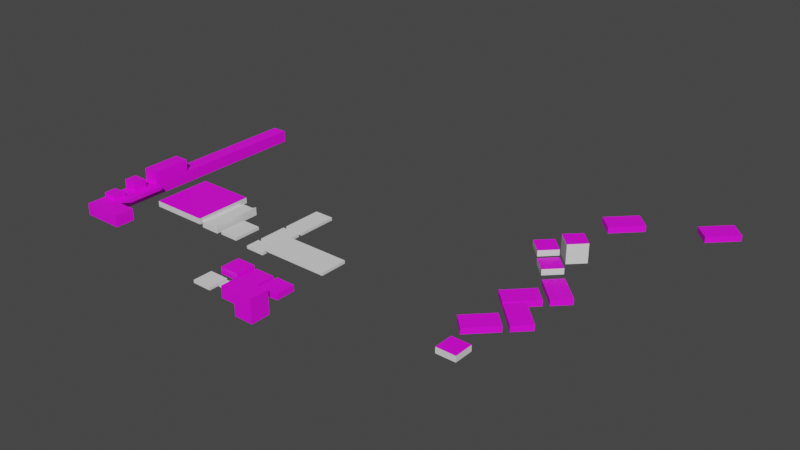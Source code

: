 # Source: level_speed.blend  (saved by Blender 4.5.87; exported with 4.5.12 LTS)
import bpy
from mathutils import Matrix  # noqa: F401  (used for matrix-valued properties, if any)

bpy.ops.wm.read_factory_settings(use_empty=True)
scene = bpy.context.scene
scene.name = 'Scene'

# ---- collections
col_collection = bpy.data.collections.new('Collection'); scene.collection.children.link(col_collection)

# ---- images (referenced by path relative to the original .blend; pixels are not part of the script)
import os
ASSET_DIR = os.environ.get("B2B_ASSET_DIR", "")  # directory of the original .blend (textures are referenced by path, not embedded)
HERE = os.path.dirname(os.path.abspath(__file__))  # packed textures are extracted next to this script under _unpacked/

def load_image(name, relpath, width, height, colorspace="sRGB"):
    """Load a texture the original file referenced (path relative to the .blend, or extracted next to this script)."""
    p = next((c for c in (os.path.join(HERE, relpath), os.path.join(ASSET_DIR, relpath)) if relpath and os.path.exists(c)), "")
    if p:
        img = bpy.data.images.load(p, check_existing=True)
        img.name = name
    else:  # same state as the original file: an image datablock whose file is absent (Cycles renders it pink)
        img = bpy.data.images.new(name, width, height)
        img.source = "FILE"
        img.filepath = "//" + (relpath or name)
    img.colorspace_settings.name = colorspace
    return img
img_block_3_tex_png = load_image('block_3_tex.png', 'block_3_tex.png', 1024, 1024, 'sRGB')
img_block_1_tex_png = load_image('block_1_tex.png', 'block_1_tex.png', 1024, 1024, 'sRGB')
img_block_2_tex_png = load_image('block_2_tex.png', 'block_2_tex.png', 1024, 1024, 'sRGB')

# ---- materials (node trees are filled in below, after node groups)
mat_tiled1 = bpy.data.materials.new('tiled1')
mat_tiled1.use_transparent_shadow = False
mat_blank = bpy.data.materials.new('blank')
mat_blank.use_transparent_shadow = False
mat_tiled2 = bpy.data.materials.new('tiled2')
mat_tiled2.use_transparent_shadow = False
mat_tiled3 = bpy.data.materials.new('tiled3')
mat_tiled3.use_transparent_shadow = False

# ---- material node trees
mat_tiled1.use_nodes = True; mat_tiled1.node_tree.nodes.clear()
_N = mat_tiled1.node_tree.nodes; _L = mat_tiled1.node_tree.links
n0 = _N.new('ShaderNodeBsdfPrincipled'); n0.name = 'Principled BSDF'; n0.location = (167, 300)
n0.distribution = 'GGX'
n0.subsurface_method = 'RANDOM_WALK_SKIN'
n0.inputs[3].default_value = 1.45
n0.inputs[27].default_value = (0.0, 0.0, 0.0, 1.0)
n0.inputs[28].default_value = 1.0
n1 = _N.new('ShaderNodeOutputMaterial'); n1.name = 'Material Output'; n1.location = (457, 300)
n2 = _N.new('ShaderNodeTexImage'); n2.name = 'Image Texture'; n2.location = (-373, 231)
n2.image = img_block_3_tex_png
_L.new(n0.outputs[0], n1.inputs[0])
_L.new(n2.outputs[0], n0.inputs[0])
n1.is_active_output = True
mat_blank.use_nodes = True; mat_blank.node_tree.nodes.clear()
_N = mat_blank.node_tree.nodes; _L = mat_blank.node_tree.links
n0 = _N.new('ShaderNodeBsdfPrincipled'); n0.name = 'Principled BSDF'; n0.location = (10, 300)
n0.distribution = 'GGX'
n0.subsurface_method = 'RANDOM_WALK_SKIN'
n0.inputs[3].default_value = 1.45
n0.inputs[27].default_value = (0.0, 0.0, 0.0, 1.0)
n0.inputs[28].default_value = 1.0
n1 = _N.new('ShaderNodeOutputMaterial'); n1.name = 'Material Output'; n1.location = (300, 300)
_L.new(n0.outputs[0], n1.inputs[0])
n1.is_active_output = True
mat_tiled2.use_nodes = True; mat_tiled2.node_tree.nodes.clear()
_N = mat_tiled2.node_tree.nodes; _L = mat_tiled2.node_tree.links
n0 = _N.new('ShaderNodeBsdfPrincipled'); n0.name = 'Principled BSDF'; n0.location = (167, 300)
n0.distribution = 'GGX'
n0.subsurface_method = 'RANDOM_WALK_SKIN'
n0.inputs[3].default_value = 1.45
n0.inputs[27].default_value = (0.0, 0.0, 0.0, 1.0)
n0.inputs[28].default_value = 1.0
n1 = _N.new('ShaderNodeOutputMaterial'); n1.name = 'Material Output'; n1.location = (457, 300)
n2 = _N.new('ShaderNodeTexImage'); n2.name = 'Image Texture'; n2.location = (-373, 231)
n2.image = img_block_1_tex_png
_L.new(n0.outputs[0], n1.inputs[0])
_L.new(n2.outputs[0], n0.inputs[0])
n1.is_active_output = True
mat_tiled3.use_nodes = True; mat_tiled3.node_tree.nodes.clear()
_N = mat_tiled3.node_tree.nodes; _L = mat_tiled3.node_tree.links
n0 = _N.new('ShaderNodeBsdfPrincipled'); n0.name = 'Principled BSDF'; n0.location = (167, 300)
n0.distribution = 'GGX'
n0.subsurface_method = 'RANDOM_WALK_SKIN'
n0.inputs[3].default_value = 1.45
n0.inputs[27].default_value = (0.0, 0.0, 0.0, 1.0)
n0.inputs[28].default_value = 1.0
n1 = _N.new('ShaderNodeOutputMaterial'); n1.name = 'Material Output'; n1.location = (457, 300)
n2 = _N.new('ShaderNodeTexImage'); n2.name = 'Image Texture'; n2.location = (-373, 231)
n2.image = img_block_2_tex_png
_L.new(n0.outputs[0], n1.inputs[0])
_L.new(n2.outputs[0], n0.inputs[0])
n1.is_active_output = True

# ---- world
world_world = bpy.data.worlds.new('World'); scene.world = world_world
world_world.use_nodes = True; world_world.node_tree.nodes.clear()
_N = world_world.node_tree.nodes; _L = world_world.node_tree.links
n0 = _N.new('ShaderNodeOutputWorld'); n0.name = 'World Output'; n0.location = (300, 300)
n1 = _N.new('ShaderNodeBackground'); n1.name = 'Background'; n1.location = (10, 300)
n1.inputs[0].default_value = (0.05088, 0.05088, 0.05088, 1.0)
_L.new(n1.outputs[0], n0.inputs[0])
n0.is_active_output = True
world_world.color = (0.05088, 0.05088, 0.05088)
world_world.use_sun_shadow = False
world_world.sun_shadow_jitter_overblur = 0.0

# ---- meshes
me_cube = bpy.data.meshes.new('Cube')
me_cube.from_pydata([(1.0, 1.0, 1.0), (1.0, 1.0, -1.0), (1.0, -1.0, 1.0), (1.0, -1.0, -1.0), (-1.0, 1.0, 1.0), (-1.0, 1.0, -1.0), (-1.0, -1.0, 1.0), (-1.0, -1.0, -1.0)], [], [(0, 4, 6, 2), (3, 2, 6, 7), (7, 6, 4, 5), (5, 1, 3, 7), (1, 0, 2, 3), (5, 4, 0, 1)])
me_cube.polygons.foreach_set('material_index', [0, 1, 1, 0, 1, 1])
_uv = me_cube.uv_layers.new(name='UVMap')
_uv.uv.foreach_set('vector', [-11.54, -11.53, 12.53, -11.53, 12.53, 12.54, -11.54, 12.54, 0.375, 0.75, 0.625, 0.75, 0.625, 1.0, 0.375, 1.0, 0.375, 0.0, 0.625, 0.0, 0.625, 0.25, 0.375, 0.25, 0.125, 0.5, 0.375, 0.5, 0.375, 0.75, 0.125, 0.75, 0.375, 0.5, 0.625, 0.5, 0.625, 0.75, 0.375, 0.75, 0.375, 0.25, 0.625, 0.25, 0.625, 0.5, 0.375, 0.5])
me_cube.materials.append(mat_tiled1)
me_cube.materials.append(mat_blank)
me_cube.use_remesh_preserve_volume = False
me_cube.use_remesh_preserve_attributes = False
me_cube.use_mirror_vertex_groups = False
me_cube.update()
me_cube_001 = bpy.data.meshes.new('Cube.001')
me_cube_001.from_pydata([(0.8947, 0.8947, 1.0), (1.0, 1.0, -1.0), (0.8947, -0.8947, 1.0), (1.0, -1.0, -1.0), (-0.8947, 0.8947, 1.0), (-1.0, 1.0, -1.0), (-0.8947, -0.8947, 1.0), (-1.0, -1.0, -1.0), (1.0, -1.0, 1.0), (-1.0, -1.0, 1.0), (1.0, 1.0, 1.0), (-1.0, 1.0, 1.0), (1.0, -1.0, 1.795), (-1.0, -1.0, 1.795), (-1.0, 1.0, 1.795), (1.0, 1.0, 1.795), (0.8947, -0.8947, 1.795), (-0.8947, -0.8947, 1.795), (-0.8947, 0.8947, 1.795), (0.8947, 0.8947, 1.795)], [], [(0, 4, 6, 2), (3, 8, 9, 7), (7, 9, 11, 5), (5, 1, 3, 7), (1, 10, 8, 3), (5, 11, 10, 1), (8, 2, 16, 12), (0, 2, 8, 10), (6, 4, 11, 9), (0, 10, 15, 19), (16, 17, 13, 12), (18, 19, 15, 14), (2, 6, 17, 16), (10, 11, 14, 15), (11, 4, 18, 14), (6, 9, 13, 17), (9, 8, 12, 13), (4, 0, 19, 18)])
_uv = me_cube_001.uv_layers.new(name='UVMap')
_uv.uv.foreach_set('vector', [0.6382, 0.5132, 0.8618, 0.5132, 0.8618, 0.7368, 0.6382, 0.7368, 0.375, 0.75, 0.625, 0.75, 0.625, 1.0, 0.375, 1.0, 0.375, 0.0, 0.625, 0.0, 0.625, 0.25, 0.375, 0.25, 0.125, 0.5, 0.375, 0.5, 0.375, 0.75, 0.125, 0.75, 0.375, 0.5, 0.625, 0.5, 0.625, 0.75, 0.375, 0.75, 0.375, 0.25, 0.625, 0.25, 0.625, 0.5, 0.375, 0.5, 0.625, 0.75, 0.6382, 0.7368, 0.6382, 0.7368, 0.625, 0.75, 0.6382, 0.5132, 0.6382, 0.7368, 0.625, 0.75, 0.625, 0.5, 0.8618, 0.7368, 0.8618, 0.5132, 0.875, 0.5, 0.875, 0.75, 0.6382, 0.5132, 0.625, 0.5, 0.625, 0.5, 0.6382, 0.5132, 0.6382, 0.7368, 0.8618, 0.7368, 0.875, 0.75, 0.625, 0.75, 0.8618, 0.5132, 0.6382, 0.5132, 0.625, 0.5, 0.875, 0.5, 0.6382, 0.7368, 0.8618, 0.7368, 0.8618, 0.7368, 0.6382, 0.7368, 0.625, 0.5, 0.625, 0.25, 0.625, 0.25, 0.625, 0.5, 0.875, 0.5, 0.8618, 0.5132, 0.8618, 0.5132, 0.875, 0.5, 0.8618, 0.7368, 0.875, 0.75, 0.875, 0.75, 0.8618, 0.7368, 0.625, 1.0, 0.625, 0.75, 0.625, 0.75, 0.625, 1.0, 0.8618, 0.5132, 0.6382, 0.5132, 0.6382, 0.5132, 0.8618, 0.5132])
me_cube_001.use_remesh_preserve_volume = False
me_cube_001.use_remesh_preserve_attributes = False
me_cube_001.use_mirror_vertex_groups = False
me_cube_001.update()
me_cube_002 = bpy.data.meshes.new('Cube.002')
me_cube_002.from_pydata([(1.0, 1.0, 1.0), (1.0, 1.0, -1.0), (1.0, -1.0, 1.0), (1.0, -1.0, -1.0), (-1.0, 1.0, 1.0), (-1.0, 1.0, -1.0), (-1.0, -1.0, 1.0), (-1.0, -1.0, -1.0)], [], [(0, 4, 6, 2), (3, 2, 6, 7), (7, 6, 4, 5), (5, 1, 3, 7), (1, 0, 2, 3), (5, 4, 0, 1)])
_uv = me_cube_002.uv_layers.new(name='UVMap')
_uv.uv.foreach_set('vector', [0.625, 0.5, 0.875, 0.5, 0.875, 0.75, 0.625, 0.75, 0.375, 0.75, 0.625, 0.75, 0.625, 1.0, 0.375, 1.0, 0.375, 0.0, 0.625, 0.0, 0.625, 0.25, 0.375, 0.25, 0.125, 0.5, 0.375, 0.5, 0.375, 0.75, 0.125, 0.75, 0.375, 0.5, 0.625, 0.5, 0.625, 0.75, 0.375, 0.75, 0.375, 0.25, 0.625, 0.25, 0.625, 0.5, 0.375, 0.5])
me_cube_002.materials.append(mat_tiled1)
me_cube_002.use_remesh_preserve_volume = False
me_cube_002.use_remesh_preserve_attributes = False
me_cube_002.use_mirror_vertex_groups = False
me_cube_002.update()
me_cube_003 = bpy.data.meshes.new('Cube.003')
me_cube_003.from_pydata([(1.0, 1.0, 1.0), (1.0, 1.0, -1.0), (1.0, -1.0, 1.0), (1.0, -1.0, -1.0), (-1.0, 1.0, 1.0), (-1.0, 1.0, -1.0), (-1.0, -1.0, 1.0), (-1.0, -1.0, -1.0)], [], [(0, 4, 6, 2), (3, 2, 6, 7), (7, 6, 4, 5), (5, 1, 3, 7), (1, 0, 2, 3), (5, 4, 0, 1)])
_uv = me_cube_003.uv_layers.new(name='UVMap')
_uv.uv.foreach_set('vector', [0.9971, 0.5, 1.991, 0.5, 1.991, 1.494, 0.9971, 1.494, 0.002858, 1.494, 0.9971, 1.494, 0.9971, 2.489, 0.002858, 2.489, 0.002858, -1.489, 0.9971, -1.489, 0.9971, -0.4943, 0.002858, -0.4943, -0.9914, 0.5, 0.002858, 0.5, 0.002858, 1.494, -0.9914, 1.494, 0.002858, 0.5, 0.9971, 0.5, 0.9971, 1.494, 0.002858, 1.494, 0.002858, -0.4943, 0.9971, -0.4943, 0.9971, 0.5, 0.002858, 0.5])
me_cube_003.materials.append(mat_tiled2)
me_cube_003.use_remesh_preserve_volume = False
me_cube_003.use_remesh_preserve_attributes = False
me_cube_003.use_mirror_vertex_groups = False
me_cube_003.update()
me_cube_004 = bpy.data.meshes.new('Cube.004')
me_cube_004.from_pydata([(1.0, 1.0, 1.0), (1.0, 1.0, -1.0), (1.0, -1.0, 1.0), (1.0, -1.0, -1.0), (-1.0, 1.0, 1.0), (-1.0, 1.0, -1.0), (-1.0, -1.0, 1.0), (-1.0, -1.0, -1.0)], [], [(0, 4, 6, 2), (3, 2, 6, 7), (7, 6, 4, 5), (5, 1, 3, 7), (1, 0, 2, 3), (5, 4, 0, 1)])
_uv = me_cube_004.uv_layers.new(name='UVMap')
_uv.uv.foreach_set('vector', [0.625, 0.5, 0.875, 0.5, 0.875, 0.75, 0.625, 0.75, 0.375, 0.75, 0.625, 0.75, 0.625, 1.0, 0.375, 1.0, 0.375, 0.0, 0.625, 0.0, 0.625, 0.25, 0.375, 0.25, 0.125, 0.5, 0.375, 0.5, 0.375, 0.75, 0.125, 0.75, 0.375, 0.5, 0.625, 0.5, 0.625, 0.75, 0.375, 0.75, 0.375, 0.25, 0.625, 0.25, 0.625, 0.5, 0.375, 0.5])
me_cube_004.materials.append(mat_tiled3)
me_cube_004.use_remesh_preserve_volume = False
me_cube_004.use_remesh_preserve_attributes = False
me_cube_004.use_mirror_vertex_groups = False
me_cube_004.update()
me_cube_005 = bpy.data.meshes.new('Cube.005')
me_cube_005.from_pydata([(1.0, 1.0, 1.0), (1.0, 1.0, -1.0), (1.0, -1.0, 1.0), (1.0, -1.0, -1.0), (-1.0, 1.0, 1.0), (-1.0, 1.0, -1.0), (-1.0, -1.0, 1.0), (-1.0, -1.0, -1.0), (1.0, 1.0, 0.0), (-1.0, -1.0, 0.0), (1.0, -1.0, 0.0), (-1.0, 1.0, 0.0), (-1.0, 2.501, 0.0), (1.0, 2.501, 0.0), (1.0, 2.501, 1.0), (-1.0, 2.501, 1.0)], [], [(0, 4, 6, 2), (10, 2, 6, 9), (9, 6, 4, 11), (5, 1, 3, 7), (8, 0, 2, 10), (5, 11, 8, 1), (1, 8, 10, 3), (7, 9, 11, 5), (3, 10, 9, 7), (15, 14, 13, 12), (11, 4, 15, 12), (8, 11, 12, 13), (0, 8, 13, 14), (4, 0, 14, 15)])
_uv = me_cube_005.uv_layers.new(name='UVMap')
_uv.uv.foreach_set('vector', [0.625, 0.5, 0.875, 0.5, 0.875, 0.75, 0.625, 0.75, 0.5, 0.75, 0.625, 0.75, 0.625, 1.0, 0.5, 1.0, 0.5, 0.0, 0.625, 0.0, 0.625, 0.25, 0.5, 0.25, 0.125, 0.5, 0.375, 0.5, 0.375, 0.75, 0.125, 0.75, 0.5, 0.5, 0.625, 0.5, 0.625, 0.75, 0.5, 0.75, 0.375, 0.25, 0.5, 0.25, 0.5, 0.5, 0.375, 0.5, 0.375, 0.5, 0.5, 0.5, 0.5, 0.75, 0.375, 0.75, 0.375, 0.0, 0.5, 0.0, 0.5, 0.25, 0.375, 0.25, 0.375, 0.75, 0.5, 0.75, 0.5, 1.0, 0.375, 1.0, 0.875, 0.5, 0.625, 0.5, 0.5, 0.5, 0.5, 0.25, 0.5, 0.25, 0.625, 0.25, 0.625, 0.25, 0.5, 0.25, 0.5, 0.5, 0.5, 0.25, 0.5, 0.25, 0.5, 0.5, 0.625, 0.5, 0.5, 0.5, 0.5, 0.5, 0.625, 0.5, 0.875, 0.5, 0.625, 0.5, 0.625, 0.5, 0.875, 0.5])
me_cube_005.materials.append(mat_tiled2)
me_cube_005.use_remesh_preserve_volume = False
me_cube_005.use_remesh_preserve_attributes = False
me_cube_005.use_mirror_vertex_groups = False
me_cube_005.update()
me_cube_006 = bpy.data.meshes.new('Cube.006')
me_cube_006.from_pydata([(1.0, 1.0, 1.0), (1.0, 1.0, -1.0), (1.0, -1.0, 1.0), (1.0, -1.0, -1.0), (-1.0, 1.0, 1.0), (-1.0, 1.0, -1.0), (-1.0, -1.0, 1.0), (-1.0, -1.0, -1.0)], [], [(0, 4, 6, 2), (3, 2, 6, 7), (7, 6, 4, 5), (5, 1, 3, 7), (1, 0, 2, 3), (5, 4, 0, 1)])
me_cube_006.polygons.foreach_set('material_index', [0, 1, 1, 0, 1, 1])
_uv = me_cube_006.uv_layers.new(name='UVMap')
_uv.uv.foreach_set('vector', [1.027, -0.005945, 1.987, -0.005945, 1.987, 0.9539, 1.027, 0.9539, 0.06676, 0.9539, 1.027, 0.9539, 1.027, 1.914, 0.06676, 1.914, 0.06676, -1.926, 1.027, -1.926, 1.027, -0.9658, 0.06676, -0.9658, -0.8931, -0.005945, 0.06676, -0.005945, 0.06676, 0.9539, -0.8931, 0.9539, 0.06676, -0.005945, 1.027, -0.005945, 1.027, 0.9539, 0.06676, 0.9539, 0.06676, -0.9658, 1.027, -0.9658, 1.027, -0.005945, 0.06676, -0.005945])
me_cube_006.materials.append(mat_tiled1)
me_cube_006.materials.append(mat_blank)
me_cube_006.use_remesh_preserve_volume = False
me_cube_006.use_remesh_preserve_attributes = False
me_cube_006.use_mirror_vertex_groups = False
me_cube_006.update()
me_cube_009 = bpy.data.meshes.new('Cube.009')
me_cube_009.from_pydata([(1.0, 1.0, 1.0), (1.0, 1.0, -1.0), (1.0, -1.0, 1.0), (1.0, -1.0, -1.0), (-1.0, 1.0, 1.0), (-1.0, 1.0, -1.0), (-1.0, -1.0, 1.0), (-1.0, -1.0, -1.0)], [], [(0, 4, 6, 2), (3, 2, 6, 7), (7, 6, 4, 5), (5, 1, 3, 7), (1, 0, 2, 3), (5, 4, 0, 1)])
_uv = me_cube_009.uv_layers.new(name='UVMap')
_uv.uv.foreach_set('vector', [0.625, 0.5, 0.875, 0.5, 0.875, 0.75, 0.625, 0.75, 0.375, 0.75, 0.625, 0.75, 0.625, 1.0, 0.375, 1.0, 0.375, 0.0, 0.625, 0.0, 0.625, 0.25, 0.375, 0.25, 0.125, 0.5, 0.375, 0.5, 0.375, 0.75, 0.125, 0.75, 0.375, 0.5, 0.625, 0.5, 0.625, 0.75, 0.375, 0.75, 0.375, 0.25, 0.625, 0.25, 0.625, 0.5, 0.375, 0.5])
me_cube_009.use_remesh_preserve_volume = False
me_cube_009.use_remesh_preserve_attributes = False
me_cube_009.use_mirror_vertex_groups = False
me_cube_009.update()
me_cube_007 = bpy.data.meshes.new('Cube.007')
me_cube_007.from_pydata([(1.0, 1.0, 1.0), (1.0, 1.0, -1.0), (1.0, -1.0, 1.0), (1.0, -1.0, -1.0), (-1.0, 1.0, 1.0), (-1.0, 1.0, -1.0), (-1.0, -1.0, 1.0), (-1.0, -1.0, -1.0)], [], [(0, 4, 6, 2), (3, 2, 6, 7), (7, 6, 4, 5), (5, 1, 3, 7), (1, 0, 2, 3), (5, 4, 0, 1)])
_uv = me_cube_007.uv_layers.new(name='UVMap')
_uv.uv.foreach_set('vector', [0.625, 0.5, 0.875, 0.5, 0.875, 0.75, 0.625, 0.75, 0.375, 0.75, 0.625, 0.75, 0.625, 1.0, 0.375, 1.0, 0.375, 0.0, 0.625, 0.0, 0.625, 0.25, 0.375, 0.25, 0.125, 0.5, 0.375, 0.5, 0.375, 0.75, 0.125, 0.75, 0.375, 0.5, 0.625, 0.5, 0.625, 0.75, 0.375, 0.75, 0.375, 0.25, 0.625, 0.25, 0.625, 0.5, 0.375, 0.5])
me_cube_007.use_remesh_preserve_volume = False
me_cube_007.use_remesh_preserve_attributes = False
me_cube_007.use_mirror_vertex_groups = False
me_cube_007.update()
me_cube_008 = bpy.data.meshes.new('Cube.008')
me_cube_008.from_pydata([(1.0, 1.0, 1.0), (1.0, 1.0, -1.0), (1.0, -1.0, 1.0), (1.0, -1.0, -1.0), (-1.0, 1.0, 1.0), (-1.0, 1.0, -1.0), (-1.0, -1.0, 1.0), (-1.0, -1.0, -1.0)], [], [(0, 4, 6, 2), (3, 2, 6, 7), (7, 6, 4, 5), (5, 1, 3, 7), (1, 0, 2, 3), (5, 4, 0, 1)])
_uv = me_cube_008.uv_layers.new(name='UVMap')
_uv.uv.foreach_set('vector', [0.625, 0.5, 0.875, 0.5, 0.875, 0.75, 0.625, 0.75, 0.375, 0.75, 0.625, 0.75, 0.625, 1.0, 0.375, 1.0, 0.375, 0.0, 0.625, 0.0, 0.625, 0.25, 0.375, 0.25, 0.125, 0.5, 0.375, 0.5, 0.375, 0.75, 0.125, 0.75, 0.375, 0.5, 0.625, 0.5, 0.625, 0.75, 0.375, 0.75, 0.375, 0.25, 0.625, 0.25, 0.625, 0.5, 0.375, 0.5])
me_cube_008.use_remesh_preserve_volume = False
me_cube_008.use_remesh_preserve_attributes = False
me_cube_008.use_mirror_vertex_groups = False
me_cube_008.update()
me_cube_010 = bpy.data.meshes.new('Cube.010')
me_cube_010.from_pydata([(1.0, 1.0, 1.0), (1.0, 1.0, -1.0), (1.0, -1.0, 1.0), (1.0, -1.0, -1.0), (-1.0, 1.0, 1.0), (-1.0, 1.0, -1.0), (-1.0, -1.0, 1.0), (-1.0, -1.0, -1.0)], [], [(0, 4, 6, 2), (3, 2, 6, 7), (7, 6, 4, 5), (5, 1, 3, 7), (1, 0, 2, 3), (5, 4, 0, 1)])
_uv = me_cube_010.uv_layers.new(name='UVMap')
_uv.uv.foreach_set('vector', [0.625, 0.5, 0.875, 0.5, 0.875, 0.75, 0.625, 0.75, 0.375, 0.75, 0.625, 0.75, 0.625, 1.0, 0.375, 1.0, 0.375, 0.0, 0.625, 0.0, 0.625, 0.25, 0.375, 0.25, 0.125, 0.5, 0.375, 0.5, 0.375, 0.75, 0.125, 0.75, 0.375, 0.5, 0.625, 0.5, 0.625, 0.75, 0.375, 0.75, 0.375, 0.25, 0.625, 0.25, 0.625, 0.5, 0.375, 0.5])
me_cube_010.use_remesh_preserve_volume = False
me_cube_010.use_remesh_preserve_attributes = False
me_cube_010.use_mirror_vertex_groups = False
me_cube_010.update()
me_cube_012 = bpy.data.meshes.new('Cube.012')
me_cube_012.from_pydata([(1.0, 1.0, 1.0), (1.0, 1.0, -1.0), (1.0, -1.0, 1.0), (1.0, -1.0, -1.0), (-1.0, 1.0, 1.0), (-1.0, 1.0, -1.0), (-1.0, -1.0, 1.0), (-1.0, -1.0, -1.0)], [], [(0, 4, 6, 2), (3, 2, 6, 7), (7, 6, 4, 5), (5, 1, 3, 7), (1, 0, 2, 3), (5, 4, 0, 1)])
_uv = me_cube_012.uv_layers.new(name='UVMap')
_uv.uv.foreach_set('vector', [0.625, 0.5, 0.875, 0.5, 0.875, 0.75, 0.625, 0.75, 0.375, 0.75, 0.625, 0.75, 0.625, 1.0, 0.375, 1.0, 0.375, 0.0, 0.625, 0.0, 0.625, 0.25, 0.375, 0.25, 0.125, 0.5, 0.375, 0.5, 0.375, 0.75, 0.125, 0.75, 0.375, 0.5, 0.625, 0.5, 0.625, 0.75, 0.375, 0.75, 0.375, 0.25, 0.625, 0.25, 0.625, 0.5, 0.375, 0.5])
me_cube_012.use_remesh_preserve_volume = False
me_cube_012.use_remesh_preserve_attributes = False
me_cube_012.use_mirror_vertex_groups = False
me_cube_012.update()
me_cube_013 = bpy.data.meshes.new('Cube.013')
me_cube_013.from_pydata([(1.0, 1.0, 1.0), (1.0, 1.0, -1.0), (1.0, -1.0, 1.0), (1.0, -1.0, -1.0), (-1.0, 1.0, 1.0), (-1.0, 1.0, -1.0), (-1.0, -1.0, 1.0), (-1.0, -1.0, -1.0)], [], [(0, 4, 6, 2), (3, 2, 6, 7), (7, 6, 4, 5), (5, 1, 3, 7), (1, 0, 2, 3), (5, 4, 0, 1)])
_uv = me_cube_013.uv_layers.new(name='UVMap')
_uv.uv.foreach_set('vector', [0.625, 0.5, 0.875, 0.5, 0.875, 0.75, 0.625, 0.75, 0.375, 0.75, 0.625, 0.75, 0.625, 1.0, 0.375, 1.0, 0.375, 0.0, 0.625, 0.0, 0.625, 0.25, 0.375, 0.25, 0.125, 0.5, 0.375, 0.5, 0.375, 0.75, 0.125, 0.75, 0.375, 0.5, 0.625, 0.5, 0.625, 0.75, 0.375, 0.75, 0.375, 0.25, 0.625, 0.25, 0.625, 0.5, 0.375, 0.5])
me_cube_013.use_remesh_preserve_volume = False
me_cube_013.use_remesh_preserve_attributes = False
me_cube_013.use_mirror_vertex_groups = False
me_cube_013.update()
me_cube_014 = bpy.data.meshes.new('Cube.014')
me_cube_014.from_pydata([(1.0, 1.0, 1.0), (1.0, 1.0, -1.0), (1.0, -1.0, 1.0), (1.0, -1.0, -1.0), (-1.0, 1.0, 1.0), (-1.0, 1.0, -1.0), (-1.0, -1.0, 1.0), (-1.0, -1.0, -1.0)], [], [(0, 4, 6, 2), (3, 2, 6, 7), (7, 6, 4, 5), (5, 1, 3, 7), (1, 0, 2, 3), (5, 4, 0, 1)])
_uv = me_cube_014.uv_layers.new(name='UVMap')
_uv.uv.foreach_set('vector', [0.625, 0.5, 0.875, 0.5, 0.875, 0.75, 0.625, 0.75, 0.375, 0.75, 0.625, 0.75, 0.625, 1.0, 0.375, 1.0, 0.375, 0.0, 0.625, 0.0, 0.625, 0.25, 0.375, 0.25, 0.125, 0.5, 0.375, 0.5, 0.375, 0.75, 0.125, 0.75, 0.375, 0.5, 0.625, 0.5, 0.625, 0.75, 0.375, 0.75, 0.375, 0.25, 0.625, 0.25, 0.625, 0.5, 0.375, 0.5])
me_cube_014.use_remesh_preserve_volume = False
me_cube_014.use_remesh_preserve_attributes = False
me_cube_014.use_mirror_vertex_groups = False
me_cube_014.update()
me_cube_011 = bpy.data.meshes.new('Cube.011')
me_cube_011.from_pydata([(-1.0, 6.361, 1.0), (1.0, 6.361, 1.0), (1.0, 6.361, 0.0), (-1.0, 6.361, 0.0), (-1.0, 7.897, 1.0), (1.0, 7.897, 1.0), (1.0, 7.897, 0.0), (-1.0, 7.897, 0.0), (6.0, 6.361, 1.0), (6.0, 6.361, 0.0), (6.0, 7.897, 1.0), (6.0, 7.897, 0.0), (2.25, 7.897, 1.0), (3.5, 7.897, 1.0), (4.75, 7.897, 1.0), (4.75, 7.897, 0.0), (3.5, 7.897, 0.0), (2.25, 7.897, 0.0), (2.25, 6.361, 1.0), (3.5, 6.361, 1.0), (4.75, 6.361, 1.0), (2.25, 6.361, 0.0), (3.5, 6.361, 0.0), (4.75, 6.361, 0.0), (1.0, 6.361, 1.366), (1.0, 7.897, 1.366), (2.25, 7.897, 1.366), (2.25, 6.361, 1.366), (3.5, 7.897, 1.782), (4.75, 7.897, 1.782), (3.5, 6.361, 1.782), (4.75, 6.361, 1.782), (23.84, 6.361, 1.0), (23.84, 6.361, 0.0), (23.84, 7.897, 1.0), (23.84, 7.897, 0.0), (9.983, 7.897, 0.0), (9.983, 6.361, 0.0), (9.983, 7.897, 1.0), (9.983, 6.361, 1.0), (6.0, 6.361, 2.06), (6.0, 7.897, 2.06), (9.983, 7.897, 2.06), (9.983, 6.361, 2.06), (-1.0, 3.73, 1.0), (-1.0, 3.73, 0.0), (1.0, 3.73, 0.0), (1.0, 3.73, 1.0), (3.5, 6.361, 0.681), (6.0, 6.361, 0.6838), (2.25, 6.361, 0.6795), (4.75, 6.361, 0.6824), (4.75, 5.563, 1.0), (6.0, 5.563, 1.0), (1.0, 5.563, 1.0), (2.25, 5.563, 1.0), (3.5, 5.563, 1.0), (2.25, 5.563, 0.6795), (3.5, 5.563, 0.681), (4.75, 5.563, 0.6824), (6.0, 5.563, 0.6838)], [], [(45, 44, 0, 3), (3, 0, 4, 7), (46, 45, 3, 2), (47, 46, 2, 1), (44, 47, 1, 0), (7, 4, 5, 6), (0, 1, 5, 4), (2, 3, 7, 6), (15, 14, 10, 11), (37, 36, 35, 33), (14, 20, 8, 10), (50, 48, 58, 57), (23, 15, 11, 9), (2, 6, 17, 21), (21, 17, 16, 22), (22, 16, 15, 23), (1, 50, 57, 54), (8, 20, 52, 53), (20, 19, 56, 52), (18, 12, 26, 27), (12, 18, 19, 13), (19, 20, 31, 30), (6, 5, 12, 17), (17, 12, 13, 16), (16, 13, 14, 15), (25, 24, 27, 26), (5, 1, 24, 25), (1, 18, 27, 24), (12, 5, 25, 26), (28, 30, 31, 29), (13, 19, 30, 28), (14, 13, 28, 29), (20, 14, 29, 31), (32, 33, 35, 34), (36, 38, 34, 35), (38, 39, 32, 34), (39, 37, 33, 32), (8, 49, 9, 37, 39), (38, 10, 41, 42), (11, 10, 38, 36), (9, 11, 36, 37), (41, 40, 43, 42), (39, 38, 42, 43), (8, 39, 43, 40), (10, 8, 40, 41), (47, 44, 45, 46), (52, 59, 60, 53), (48, 50, 21, 22), (49, 51, 23, 9), (51, 48, 22, 23), (50, 1, 2, 21), (54, 57, 55), (55, 57, 58, 56), (56, 58, 59, 52), (49, 8, 53, 60), (18, 1, 54, 55), (51, 49, 60, 59), (19, 18, 55, 56), (48, 51, 59, 58)])
_uv = me_cube_011.uv_layers.new(name='UVMap')
_uv.uv.foreach_set('vector', [0.5, 0.25, 0.625, 0.25, 0.625, 0.25, 0.5, 0.25, 0.5, 0.25, 0.625, 0.25, 0.625, 0.25, 0.5, 0.25, 0.5, 0.5, 0.5, 0.25, 0.5, 0.25, 0.5, 0.5, 0.625, 0.5, 0.5, 0.5, 0.5, 0.5, 0.625, 0.5, 0.875, 0.5, 0.625, 0.5, 0.625, 0.5, 0.875, 0.5, 0.5, 0.25, 0.625, 0.25, 0.625, 0.5, 0.5, 0.5, 0.875, 0.5, 0.625, 0.5, 0.625, 0.5, 0.875, 0.5, 0.5, 0.5, 0.5, 0.25, 0.5, 0.25, 0.5, 0.5, 0.5, 0.5, 0.625, 0.5, 0.625, 0.5, 0.5, 0.5, 0.5, 0.5, 0.5, 0.5, 0.5, 0.5, 0.5, 0.5, 0.625, 0.5, 0.625, 0.5, 0.625, 0.5, 0.625, 0.5, 0.5849, 0.5, 0.5851, 0.5, 0.5851, 0.5, 0.5849, 0.5, 0.5, 0.5, 0.5, 0.5, 0.5, 0.5, 0.5, 0.5, 0.5, 0.5, 0.5, 0.5, 0.5, 0.5, 0.5, 0.5, 0.5, 0.5, 0.5, 0.5, 0.5, 0.5, 0.5, 0.5, 0.5, 0.5, 0.5, 0.5, 0.5, 0.5, 0.5, 0.5, 0.625, 0.5, 0.5849, 0.5, 0.5849, 0.5, 0.625, 0.5, 0.625, 0.5, 0.625, 0.5, 0.625, 0.5, 0.625, 0.5, 0.625, 0.5, 0.625, 0.5, 0.625, 0.5, 0.625, 0.5, 0.625, 0.5, 0.625, 0.5, 0.625, 0.5, 0.625, 0.5, 0.625, 0.5, 0.625, 0.5, 0.625, 0.5, 0.625, 0.5, 0.625, 0.5, 0.625, 0.5, 0.625, 0.5, 0.625, 0.5, 0.5, 0.5, 0.625, 0.5, 0.625, 0.5, 0.5, 0.5, 0.5, 0.5, 0.625, 0.5, 0.625, 0.5, 0.5, 0.5, 0.5, 0.5, 0.625, 0.5, 0.625, 0.5, 0.5, 0.5, 0.625, 0.5, 0.625, 0.5, 0.625, 0.5, 0.625, 0.5, 0.625, 0.5, 0.625, 0.5, 0.625, 0.5, 0.625, 0.5, 0.625, 0.5, 0.625, 0.5, 0.625, 0.5, 0.625, 0.5, 0.625, 0.5, 0.625, 0.5, 0.625, 0.5, 0.625, 0.5, 0.625, 0.5, 0.625, 0.5, 0.625, 0.5, 0.625, 0.5, 0.625, 0.5, 0.625, 0.5, 0.625, 0.5, 0.625, 0.5, 0.625, 0.5, 0.625, 0.5, 0.625, 0.5, 0.625, 0.5, 0.625, 0.5, 0.625, 0.5, 0.625, 0.5, 0.625, 0.5, 0.625, 0.5, 0.5, 0.5, 0.5, 0.5, 0.625, 0.5, 0.5, 0.5, 0.625, 0.5, 0.625, 0.5, 0.5, 0.5, 0.625, 0.5, 0.625, 0.5, 0.625, 0.5, 0.625, 0.5, 0.625, 0.5, 0.5, 0.5, 0.5, 0.5, 0.625, 0.5, 0.625, 0.5, 0.5855, 0.5, 0.5, 0.5, 0.5, 0.5, 0.625, 0.5, 0.625, 0.5, 0.625, 0.5, 0.625, 0.5, 0.625, 0.5, 0.5, 0.5, 0.625, 0.5, 0.625, 0.5, 0.5, 0.5, 0.5, 0.5, 0.5, 0.5, 0.5, 0.5, 0.5, 0.5, 0.625, 0.5, 0.625, 0.5, 0.625, 0.5, 0.625, 0.5, 0.625, 0.5, 0.625, 0.5, 0.625, 0.5, 0.625, 0.5, 0.625, 0.5, 0.625, 0.5, 0.625, 0.5, 0.625, 0.5, 0.625, 0.5, 0.625, 0.5, 0.625, 0.5, 0.625, 0.5, 0.625, 0.5, 0.625, 0.25, 0.5, 0.25, 0.5, 0.5, 0.625, 0.5, 0.5853, 0.5, 0.5855, 0.5, 0.625, 0.5, 0.5851, 0.5, 0.5849, 0.5, 0.5, 0.5, 0.5, 0.5, 0.5855, 0.5, 0.5853, 0.5, 0.5, 0.5, 0.5, 0.5, 0.5853, 0.5, 0.5851, 0.5, 0.5, 0.5, 0.5, 0.5, 0.5849, 0.5, 0.625, 0.5, 0.5, 0.5, 0.5, 0.5, 0.625, 0.5, 0.5849, 0.5, 0.625, 0.5, 0.625, 0.5, 0.5849, 0.5, 0.5851, 0.5, 0.625, 0.5, 0.625, 0.5, 0.5851, 0.5, 0.5853, 0.5, 0.625, 0.5, 0.5855, 0.5, 0.625, 0.5, 0.625, 0.5, 0.5855, 0.5, 0.625, 0.5, 0.625, 0.5, 0.625, 0.5, 0.625, 0.5, 0.5853, 0.5, 0.5855, 0.5, 0.5855, 0.5, 0.5853, 0.5, 0.625, 0.5, 0.625, 0.5, 0.625, 0.5, 0.625, 0.5, 0.5851, 0.5, 0.5853, 0.5, 0.5853, 0.5, 0.5851, 0.5])
me_cube_011.materials.append(mat_tiled2)
me_cube_011.use_remesh_preserve_volume = False
me_cube_011.use_remesh_preserve_attributes = False
me_cube_011.use_mirror_vertex_groups = False
me_cube_011.update()
me_cube_015 = bpy.data.meshes.new('Cube.015')
me_cube_015.from_pydata([(1.0, 1.0, 1.0), (1.0, 1.0, -1.0), (1.0, -1.0, 1.0), (1.0, -1.0, -1.0), (-1.0, 1.0, 1.0), (-1.0, 1.0, -1.0), (-1.0, -1.0, 1.0), (-1.0, -1.0, -1.0)], [], [(0, 4, 6, 2), (3, 2, 6, 7), (7, 6, 4, 5), (5, 1, 3, 7), (1, 0, 2, 3), (5, 4, 0, 1)])
_uv = me_cube_015.uv_layers.new(name='UVMap')
_uv.uv.foreach_set('vector', [0.9971, 0.5, 1.991, 0.5, 1.991, 1.494, 0.9971, 1.494, 0.002858, 1.494, 0.9971, 1.494, 0.9971, 2.489, 0.002858, 2.489, 0.002858, -1.489, 0.9971, -1.489, 0.9971, -0.4943, 0.002858, -0.4943, -0.9914, 0.5, 0.002858, 0.5, 0.002858, 1.494, -0.9914, 1.494, 0.002858, 0.5, 0.9971, 0.5, 0.9971, 1.494, 0.002858, 1.494, 0.002858, -0.4943, 0.9971, -0.4943, 0.9971, 0.5, 0.002858, 0.5])
me_cube_015.materials.append(mat_tiled2)
me_cube_015.use_remesh_preserve_volume = False
me_cube_015.use_remesh_preserve_attributes = False
me_cube_015.use_mirror_vertex_groups = False
me_cube_015.update()
me_cube_016 = bpy.data.meshes.new('Cube.016')
me_cube_016.from_pydata([(1.0, 1.0, 1.0), (1.0, 1.0, -1.0), (1.0, -1.0, 1.0), (1.0, -1.0, -1.0), (-1.0, 1.0, 1.0), (-1.0, 1.0, -1.0), (-1.0, -1.0, 1.0), (-1.0, -1.0, -1.0)], [], [(0, 4, 6, 2), (3, 2, 6, 7), (7, 6, 4, 5), (5, 1, 3, 7), (1, 0, 2, 3), (5, 4, 0, 1)])
_uv = me_cube_016.uv_layers.new(name='UVMap')
_uv.uv.foreach_set('vector', [0.9971, 0.5, 1.991, 0.5, 1.991, 1.494, 0.9971, 1.494, 0.002858, 1.494, 0.9971, 1.494, 0.9971, 2.489, 0.002858, 2.489, 0.002858, -1.489, 0.9971, -1.489, 0.9971, -0.4943, 0.002858, -0.4943, -0.9914, 0.5, 0.002858, 0.5, 0.002858, 1.494, -0.9914, 1.494, 0.002858, 0.5, 0.9971, 0.5, 0.9971, 1.494, 0.002858, 1.494, 0.002858, -0.4943, 0.9971, -0.4943, 0.9971, 0.5, 0.002858, 0.5])
me_cube_016.materials.append(mat_tiled2)
me_cube_016.use_remesh_preserve_volume = False
me_cube_016.use_remesh_preserve_attributes = False
me_cube_016.use_mirror_vertex_groups = False
me_cube_016.update()
me_cube_017 = bpy.data.meshes.new('Cube.017')
me_cube_017.from_pydata([(1.0, 1.0, 1.0), (1.0, 1.0, -1.0), (1.0, -1.0, 1.0), (1.0, -1.0, -1.0), (-1.0, 1.0, 1.0), (-1.0, 1.0, -1.0), (-1.0, -1.0, 1.0), (-1.0, -1.0, -1.0)], [], [(0, 4, 6, 2), (3, 2, 6, 7), (7, 6, 4, 5), (5, 1, 3, 7), (1, 0, 2, 3), (5, 4, 0, 1)])
_uv = me_cube_017.uv_layers.new(name='UVMap')
_uv.uv.foreach_set('vector', [0.9971, 0.5, 1.991, 0.5, 1.991, 1.494, 0.9971, 1.494, 0.002858, 1.494, 0.9971, 1.494, 0.9971, 2.489, 0.002858, 2.489, 0.002858, -1.489, 0.9971, -1.489, 0.9971, -0.4943, 0.002858, -0.4943, -0.9914, 0.5, 0.002858, 0.5, 0.002858, 1.494, -0.9914, 1.494, 0.002858, 0.5, 0.9971, 0.5, 0.9971, 1.494, 0.002858, 1.494, 0.002858, -0.4943, 0.9971, -0.4943, 0.9971, 0.5, 0.002858, 0.5])
me_cube_017.materials.append(mat_tiled2)
me_cube_017.use_remesh_preserve_volume = False
me_cube_017.use_remesh_preserve_attributes = False
me_cube_017.use_mirror_vertex_groups = False
me_cube_017.update()
me_cube_018 = bpy.data.meshes.new('Cube.018')
me_cube_018.from_pydata([(1.0, 1.0, 1.0), (1.0, 1.0, -1.0), (1.0, -1.0, 1.0), (1.0, -1.0, -1.0), (-1.0, 1.0, 1.0), (-1.0, 1.0, -1.0), (-1.0, -1.0, 1.0), (-1.0, -1.0, -1.0)], [], [(0, 4, 6, 2), (3, 2, 6, 7), (7, 6, 4, 5), (5, 1, 3, 7), (1, 0, 2, 3), (5, 4, 0, 1)])
_uv = me_cube_018.uv_layers.new(name='UVMap')
_uv.uv.foreach_set('vector', [0.9971, 0.5, 1.991, 0.5, 1.991, 1.494, 0.9971, 1.494, 0.002858, 1.494, 0.9971, 1.494, 0.9971, 2.489, 0.002858, 2.489, 0.002858, -1.489, 0.9971, -1.489, 0.9971, -0.4943, 0.002858, -0.4943, -0.9914, 0.5, 0.002858, 0.5, 0.002858, 1.494, -0.9914, 1.494, 0.002858, 0.5, 0.9971, 0.5, 0.9971, 1.494, 0.002858, 1.494, 0.002858, -0.4943, 0.9971, -0.4943, 0.9971, 0.5, 0.002858, 0.5])
me_cube_018.materials.append(mat_tiled2)
me_cube_018.use_remesh_preserve_volume = False
me_cube_018.use_remesh_preserve_attributes = False
me_cube_018.use_mirror_vertex_groups = False
me_cube_018.update()
me_cube_019 = bpy.data.meshes.new('Cube.019')
me_cube_019.from_pydata([(1.0, 1.0, 1.0), (1.0, 1.0, -1.0), (1.0, -1.0, 1.0), (1.0, -1.0, -1.0), (-1.0, 1.0, 1.0), (-1.0, 1.0, -1.0), (-1.0, -1.0, 1.0), (-1.0, -1.0, -1.0)], [], [(0, 4, 6, 2), (3, 2, 6, 7), (7, 6, 4, 5), (5, 1, 3, 7), (1, 0, 2, 3), (5, 4, 0, 1)])
me_cube_019.polygons.foreach_set('material_index', [0, 1, 1, 0, 1, 1])
_uv = me_cube_019.uv_layers.new(name='UVMap')
_uv.uv.foreach_set('vector', [-11.54, -11.53, 12.53, -11.53, 12.53, 12.54, -11.54, 12.54, 0.375, 0.75, 0.625, 0.75, 0.625, 1.0, 0.375, 1.0, 0.375, 0.0, 0.625, 0.0, 0.625, 0.25, 0.375, 0.25, 0.125, 0.5, 0.375, 0.5, 0.375, 0.75, 0.125, 0.75, 0.375, 0.5, 0.625, 0.5, 0.625, 0.75, 0.375, 0.75, 0.375, 0.25, 0.625, 0.25, 0.625, 0.5, 0.375, 0.5])
me_cube_019.materials.append(mat_tiled1)
me_cube_019.materials.append(mat_blank)
me_cube_019.use_remesh_preserve_volume = False
me_cube_019.use_remesh_preserve_attributes = False
me_cube_019.use_mirror_vertex_groups = False
me_cube_019.update()
me_cube_020 = bpy.data.meshes.new('Cube.020')
me_cube_020.from_pydata([(1.0, 1.0, 1.0), (1.0, 1.0, -1.0), (1.0, -1.0, 1.0), (1.0, -1.0, -1.0), (-1.0, 1.0, 1.0), (-1.0, 1.0, -1.0), (-1.0, -1.0, 1.0), (-1.0, -1.0, -1.0)], [], [(0, 4, 6, 2), (3, 2, 6, 7), (7, 6, 4, 5), (5, 1, 3, 7), (1, 0, 2, 3), (5, 4, 0, 1)])
me_cube_020.polygons.foreach_set('material_index', [0, 1, 1, 0, 1, 1])
_uv = me_cube_020.uv_layers.new(name='UVMap')
_uv.uv.foreach_set('vector', [-11.54, -11.53, 12.53, -11.53, 12.53, 12.54, -11.54, 12.54, 0.375, 0.75, 0.625, 0.75, 0.625, 1.0, 0.375, 1.0, 0.375, 0.0, 0.625, 0.0, 0.625, 0.25, 0.375, 0.25, 0.125, 0.5, 0.375, 0.5, 0.375, 0.75, 0.125, 0.75, 0.375, 0.5, 0.625, 0.5, 0.625, 0.75, 0.375, 0.75, 0.375, 0.25, 0.625, 0.25, 0.625, 0.5, 0.375, 0.5])
me_cube_020.materials.append(mat_tiled1)
me_cube_020.materials.append(mat_blank)
me_cube_020.use_remesh_preserve_volume = False
me_cube_020.use_remesh_preserve_attributes = False
me_cube_020.use_mirror_vertex_groups = False
me_cube_020.update()
me_cube_021 = bpy.data.meshes.new('Cube.021')
me_cube_021.from_pydata([(1.0, 1.0, 1.0), (1.0, 1.0, -1.0), (1.0, -1.0, 1.0), (1.0, -1.0, -1.0), (-1.0, 1.0, 1.0), (-1.0, 1.0, -1.0), (-1.0, -1.0, 1.0), (-1.0, -1.0, -1.0)], [], [(0, 4, 6, 2), (3, 2, 6, 7), (7, 6, 4, 5), (5, 1, 3, 7), (1, 0, 2, 3), (5, 4, 0, 1)])
me_cube_021.polygons.foreach_set('material_index', [0, 1, 1, 0, 1, 1])
_uv = me_cube_021.uv_layers.new(name='UVMap')
_uv.uv.foreach_set('vector', [-11.54, -11.53, 12.53, -11.53, 12.53, 12.54, -11.54, 12.54, 0.375, 0.75, 0.625, 0.75, 0.625, 1.0, 0.375, 1.0, 0.375, 0.0, 0.625, 0.0, 0.625, 0.25, 0.375, 0.25, 0.125, 0.5, 0.375, 0.5, 0.375, 0.75, 0.125, 0.75, 0.375, 0.5, 0.625, 0.5, 0.625, 0.75, 0.375, 0.75, 0.375, 0.25, 0.625, 0.25, 0.625, 0.5, 0.375, 0.5])
me_cube_021.materials.append(mat_tiled1)
me_cube_021.materials.append(mat_blank)
me_cube_021.use_remesh_preserve_volume = False
me_cube_021.use_remesh_preserve_attributes = False
me_cube_021.use_mirror_vertex_groups = False
me_cube_021.update()
me_cube_022 = bpy.data.meshes.new('Cube.022')
me_cube_022.from_pydata([(1.0, 1.0, 1.0), (1.0, 1.0, -1.0), (1.0, -1.0, 1.0), (1.0, -1.0, -1.0), (-1.0, 1.0, 1.0), (-1.0, 1.0, -1.0), (-1.0, -1.0, 1.0), (-1.0, -1.0, -1.0)], [], [(0, 4, 6, 2), (3, 2, 6, 7), (7, 6, 4, 5), (5, 1, 3, 7), (1, 0, 2, 3), (5, 4, 0, 1)])
_uv = me_cube_022.uv_layers.new(name='UVMap')
_uv.uv.foreach_set('vector', [0.9971, 0.5, 1.991, 0.5, 1.991, 1.494, 0.9971, 1.494, 0.002858, 1.494, 0.9971, 1.494, 0.9971, 2.489, 0.002858, 2.489, 0.002858, -1.489, 0.9971, -1.489, 0.9971, -0.4943, 0.002858, -0.4943, -0.9914, 0.5, 0.002858, 0.5, 0.002858, 1.494, -0.9914, 1.494, 0.002858, 0.5, 0.9971, 0.5, 0.9971, 1.494, 0.002858, 1.494, 0.002858, -0.4943, 0.9971, -0.4943, 0.9971, 0.5, 0.002858, 0.5])
me_cube_022.materials.append(mat_tiled2)
me_cube_022.use_remesh_preserve_volume = False
me_cube_022.use_remesh_preserve_attributes = False
me_cube_022.use_mirror_vertex_groups = False
me_cube_022.update()
me_cube_023 = bpy.data.meshes.new('Cube.023')
me_cube_023.from_pydata([(1.0, 1.0, 1.0), (1.0, 1.0, -1.0), (1.0, -1.0, 1.0), (1.0, -1.0, -1.0), (-1.0, 1.0, 1.0), (-1.0, 1.0, -1.0), (-1.0, -1.0, 1.0), (-1.0, -1.0, -1.0)], [], [(0, 4, 6, 2), (3, 2, 6, 7), (7, 6, 4, 5), (5, 1, 3, 7), (1, 0, 2, 3), (5, 4, 0, 1)])
_uv = me_cube_023.uv_layers.new(name='UVMap')
_uv.uv.foreach_set('vector', [0.9971, 0.5, 1.991, 0.5, 1.991, 1.494, 0.9971, 1.494, 0.002858, 1.494, 0.9971, 1.494, 0.9971, 2.489, 0.002858, 2.489, 0.002858, -1.489, 0.9971, -1.489, 0.9971, -0.4943, 0.002858, -0.4943, -0.9914, 0.5, 0.002858, 0.5, 0.002858, 1.494, -0.9914, 1.494, 0.002858, 0.5, 0.9971, 0.5, 0.9971, 1.494, 0.002858, 1.494, 0.002858, -0.4943, 0.9971, -0.4943, 0.9971, 0.5, 0.002858, 0.5])
me_cube_023.materials.append(mat_tiled2)
me_cube_023.use_remesh_preserve_volume = False
me_cube_023.use_remesh_preserve_attributes = False
me_cube_023.use_mirror_vertex_groups = False
me_cube_023.update()

# ---- objects
ob_1_col = bpy.data.objects.new('1-col', me_cube)
ob_2_col = bpy.data.objects.new('2-col', me_cube_001)
ob_3_col = bpy.data.objects.new('3-col', me_cube_002)
ob_4_col = bpy.data.objects.new('4-col', me_cube_003)
ob_5_col = bpy.data.objects.new('5-col', me_cube_004)
ob_6_col = bpy.data.objects.new('6-col', me_cube_005)
ob_7_col = bpy.data.objects.new('7-col', me_cube_006)
ob_0_col = bpy.data.objects.new('0-col', me_cube_009)
ob_0_col_001 = bpy.data.objects.new('0-col.001', me_cube_007)
ob_0_col_002 = bpy.data.objects.new('0-col.002', me_cube_008)
ob_0_col_003 = bpy.data.objects.new('0-col.003', me_cube_010)
ob_0_col_005 = bpy.data.objects.new('0-col.005', me_cube_012)
ob_0_col_006 = bpy.data.objects.new('0-col.006', me_cube_013)
ob_0_col_004 = bpy.data.objects.new('0-col.004', me_cube_014)
ob_6_col_001 = bpy.data.objects.new('6-col.001', me_cube_011)
ob_4_col_001 = bpy.data.objects.new('4-col.001', me_cube_015)
ob_4_col_002 = bpy.data.objects.new('4-col.002', me_cube_016)
ob_4_col_003 = bpy.data.objects.new('4-col.003', me_cube_017)
ob_4_col_004 = bpy.data.objects.new('4-col.004', me_cube_018)
ob_1_col_001 = bpy.data.objects.new('1-col.001', me_cube_019)
ob_1_col_002 = bpy.data.objects.new('1-col.002', me_cube_020)
ob_1_col_003 = bpy.data.objects.new('1-col.003', me_cube_021)
ob_4_col_005 = bpy.data.objects.new('4-col.005', me_cube_022)
ob_4_col_006 = bpy.data.objects.new('4-col.006', me_cube_023)

# ---- transforms, parenting, visibility, modifiers, constraints
ob_1_col.location = (0.3805, -0.3228, 1.77)
ob_1_col.rotation_euler = (0.0, -0.0, 1.571)
ob_1_col.scale = (6.0, 6.0, 1.8)
ob_1_col.lock_rotations_4d = False
ob_1_col.empty_display_type = 'ARROWS'
ob_1_col.lineart.crease_threshold = 0.0
ob_2_col.location = (-178.8, 24.87, 1.77)
ob_2_col.rotation_euler = (0.0, -0.0, 1.571)
ob_2_col.scale = (15.0, 6.0, 1.8)
ob_2_col.lock_rotations_4d = False
ob_2_col.empty_display_type = 'ARROWS'
ob_2_col.lineart.crease_threshold = 0.0
ob_3_col.location = (-101.5, -13.71, 1.77)
ob_3_col.rotation_euler = (0.0, -0.0, 1.571)
ob_3_col.scale = (6.0, 6.0, 1.8)
ob_3_col.lock_rotations_4d = False
ob_3_col.empty_display_type = 'ARROWS'
ob_3_col.lineart.crease_threshold = 0.0
ob_4_col.location = (-115.8, -14.11, 1.77)
ob_4_col.rotation_euler = (0.0, -0.0, 1.571)
ob_4_col.scale = (6.0, 6.0, 1.8)
ob_4_col.lock_rotations_4d = False
ob_4_col.empty_display_type = 'ARROWS'
ob_4_col.lineart.crease_threshold = 0.0
ob_5_col.location = (-129.6, -14.23, 3.037)
ob_5_col.rotation_euler = (0.0, -0.0, 1.571)
ob_5_col.scale = (6.0, 6.0, 2.1)
ob_5_col.lock_rotations_4d = False
ob_5_col.empty_display_type = 'ARROWS'
ob_5_col.lineart.crease_threshold = 0.0
ob_6_col.location = (-103.2, -29.9, 0.1682)
ob_6_col.rotation_euler = (0.0, -0.0, 1.571)
ob_6_col.scale = (6.0, 6.0, 7.2)
ob_6_col.lock_rotations_4d = False
ob_6_col.empty_display_type = 'ARROWS'
ob_6_col.lineart.crease_threshold = 0.0
ob_7_col.location = (-207.1, 29.53, 1.504)
ob_7_col.rotation_euler = (0.0, -0.0, 1.571)
ob_7_col.scale = (18.0, 18.0, 1.8)
ob_7_col.lock_rotations_4d = False
ob_7_col.empty_display_type = 'ARROWS'
ob_7_col.lineart.crease_threshold = 0.0
ob_0_col.location = (-134.8, -28.78, 0.8907)
ob_0_col.rotation_euler = (0.0, -0.0, 1.571)
ob_0_col.scale = (6.0, 6.0, 0.9)
ob_0_col.lock_rotations_4d = False
ob_0_col.empty_display_type = 'ARROWS'
ob_0_col.lineart.crease_threshold = 0.0
ob_0_col_001.location = (-124.5, -26.53, 1.0)
ob_0_col_001.rotation_euler = (0.0, -0.0, 1.571)
ob_0_col_001.scale = (3.0, 3.014, 0.5651)
ob_0_col_001.lock_rotations_4d = False
ob_0_col_001.empty_display_type = 'ARROWS'
ob_0_col_001.lineart.crease_threshold = 0.0
ob_0_col_002.location = (-141.1, 27.59, 0.8907)
ob_0_col_002.rotation_euler = (0.0, -0.0, 1.571)
ob_0_col_002.scale = (8.622, 6.0, 0.9)
ob_0_col_002.lock_rotations_4d = False
ob_0_col_002.empty_display_type = 'ARROWS'
ob_0_col_002.lineart.crease_threshold = 0.0
ob_0_col_003.location = (-140.7, 50.29, 1.0)
ob_0_col_003.rotation_euler = (0.0, -0.0, 1.571)
ob_0_col_003.scale = (12.28, 6.0, 0.9)
ob_0_col_003.lock_rotations_4d = False
ob_0_col_003.empty_display_type = 'ARROWS'
ob_0_col_003.lineart.crease_threshold = 0.0
ob_0_col_005.location = (-112.4, 17.36, 4.0)
ob_0_col_005.rotation_euler = (0.0, -0.0, 1.571)
ob_0_col_005.scale = (8.622, 21.1, 0.9)
ob_0_col_005.lock_rotations_4d = False
ob_0_col_005.empty_display_type = 'ARROWS'
ob_0_col_005.lineart.crease_threshold = 0.0
ob_0_col_006.location = (-164.2, 19.2, 1.0)
ob_0_col_006.rotation_euler = (0.0, -0.0, 1.571)
ob_0_col_006.scale = (8.622, 6.0, 0.9)
ob_0_col_006.lock_rotations_4d = False
ob_0_col_006.empty_display_type = 'ARROWS'
ob_0_col_006.lineart.crease_threshold = 0.0
ob_0_col_004.location = (-141.1, 12.63, 0.8907)
ob_0_col_004.rotation_euler = (0.0, -0.0, 1.571)
ob_0_col_004.scale = (4.28, 6.0, 0.9)
ob_0_col_004.lock_rotations_4d = False
ob_0_col_004.empty_display_type = 'ARROWS'
ob_0_col_004.lineart.crease_threshold = 0.0
ob_6_col_001.location = (-199.3, -15.49, 0.1682)
ob_6_col_001.rotation_euler = (0.0, -0.0, 1.571)
ob_6_col_001.scale = (6.0, 6.0, 7.2)
ob_6_col_001.lock_rotations_4d = False
ob_6_col_001.empty_display_type = 'ARROWS'
ob_6_col_001.lineart.crease_threshold = 0.0
ob_4_col_001.location = (-4.197, 26.19, 1.0)
ob_4_col_001.rotation_euler = (0.0, -0.0, 0.7854)
ob_4_col_001.scale = (10.13, 6.0, 1.8)
ob_4_col_001.lock_rotations_4d = False
ob_4_col_001.empty_display_type = 'ARROWS'
ob_4_col_001.lineart.crease_threshold = 0.0
ob_4_col_002.location = (7.0, 43.0, 1.0)
ob_4_col_002.rotation_euler = (0.0, -0.0, 2.356)
ob_4_col_002.scale = (10.13, 6.0, 1.8)
ob_4_col_002.lock_rotations_4d = False
ob_4_col_002.empty_display_type = 'ARROWS'
ob_4_col_002.lineart.crease_threshold = 0.0
ob_4_col_003.location = (-2.598, 58.59, 1.0)
ob_4_col_003.rotation_euler = (0.0, -0.0, 0.7854)
ob_4_col_003.scale = (10.13, 6.0, 1.8)
ob_4_col_003.lock_rotations_4d = False
ob_4_col_003.empty_display_type = 'ARROWS'
ob_4_col_003.lineart.crease_threshold = 0.0
ob_4_col_004.location = (8.598, 75.41, 1.0)
ob_4_col_004.rotation_euler = (0.0, -0.0, 2.356)
ob_4_col_004.scale = (10.13, 6.0, 1.8)
ob_4_col_004.lock_rotations_4d = False
ob_4_col_004.empty_display_type = 'ARROWS'
ob_4_col_004.lineart.crease_threshold = 0.0
ob_1_col_001.location = (-6.0, 91.0, 4.0)
ob_1_col_001.rotation_euler = (0.0, -0.0, 2.356)
ob_1_col_001.scale = (6.0, 6.0, 1.8)
ob_1_col_001.lock_rotations_4d = False
ob_1_col_001.empty_display_type = 'ARROWS'
ob_1_col_001.lineart.crease_threshold = 0.0
ob_1_col_002.location = (-16.0, 102.0, 7.0)
ob_1_col_002.rotation_euler = (0.0, -0.0, 2.356)
ob_1_col_002.scale = (6.0, 6.0, 1.8)
ob_1_col_002.lock_rotations_4d = False
ob_1_col_002.empty_display_type = 'ARROWS'
ob_1_col_002.lineart.crease_threshold = 0.0
ob_1_col_003.location = (-5.0, 113.0, 5.676)
ob_1_col_003.rotation_euler = (0.0, -0.0, 2.356)
ob_1_col_003.scale = (6.0, 6.0, 5.94)
ob_1_col_003.lock_rotations_4d = False
ob_1_col_003.empty_display_type = 'ARROWS'
ob_1_col_003.lineart.crease_threshold = 0.0
ob_4_col_005.location = (13.0, 131.0, 19.0)
ob_4_col_005.rotation_euler = (0.0, -0.0, 0.7854)
ob_4_col_005.scale = (10.13, 6.0, 1.8)
ob_4_col_005.lock_rotations_4d = False
ob_4_col_005.empty_display_type = 'ARROWS'
ob_4_col_005.lineart.crease_threshold = 0.0
ob_4_col_006.location = (50.0, 170.0, 10.0)
ob_4_col_006.rotation_euler = (0.0, -0.0, 0.7854)
ob_4_col_006.scale = (10.13, 6.0, 1.8)
ob_4_col_006.lock_rotations_4d = False
ob_4_col_006.empty_display_type = 'ARROWS'
ob_4_col_006.lineart.crease_threshold = 0.0

# ---- collection membership
col_collection.objects.link(ob_1_col)
col_collection.objects.link(ob_2_col)
col_collection.objects.link(ob_3_col)
col_collection.objects.link(ob_4_col)
col_collection.objects.link(ob_5_col)
col_collection.objects.link(ob_6_col)
col_collection.objects.link(ob_7_col)
col_collection.objects.link(ob_0_col)
col_collection.objects.link(ob_0_col_001)
col_collection.objects.link(ob_0_col_002)
col_collection.objects.link(ob_0_col_003)
col_collection.objects.link(ob_0_col_005)
col_collection.objects.link(ob_0_col_006)
col_collection.objects.link(ob_0_col_004)
col_collection.objects.link(ob_6_col_001)
col_collection.objects.link(ob_4_col_001)
col_collection.objects.link(ob_4_col_002)
col_collection.objects.link(ob_4_col_003)
col_collection.objects.link(ob_4_col_004)
col_collection.objects.link(ob_1_col_001)
col_collection.objects.link(ob_1_col_002)
col_collection.objects.link(ob_1_col_003)
col_collection.objects.link(ob_4_col_005)
col_collection.objects.link(ob_4_col_006)

# ---- scene / render settings (as saved in the file)
scene.frame_start = 1; scene.frame_end = 250; scene.frame_set(1)
scene.render.engine = 'BLENDER_EEVEE_NEXT'
scene.cycles.sampling_pattern = 'TABULATED_SOBOL'
scene.view_settings.view_transform = 'Filmic'
bpy.context.view_layer.update()

# ---- added for rendering (the .blend has no active camera and no usable light): camera, sun
cam_auto = bpy.data.cameras.new('AutoCamera')
cam_auto.lens = 50.0
cam_auto.sensor_width = 36.0
cam_auto.clip_end = 6138.17
ob_auto_camera = bpy.data.objects.new('AutoCamera', cam_auto)
scene.collection.objects.link(ob_auto_camera)
ob_auto_camera.location = (257.125, -346.953, 286.688)
ob_auto_camera.rotation_euler = (1.09748, -7.21219e-08, 0.694738)
scene.camera = ob_auto_camera
light_auto_sun = bpy.data.lights.new('AutoSun', 'SUN')
light_auto_sun.energy = 3.0
light_auto_sun.angle = 0.0523599
ob_auto_sun = bpy.data.objects.new('AutoSun', light_auto_sun)
scene.collection.objects.link(ob_auto_sun)
ob_auto_sun.rotation_euler = (0.872665, 0.174533, 0.523599)
bpy.context.view_layer.update()
